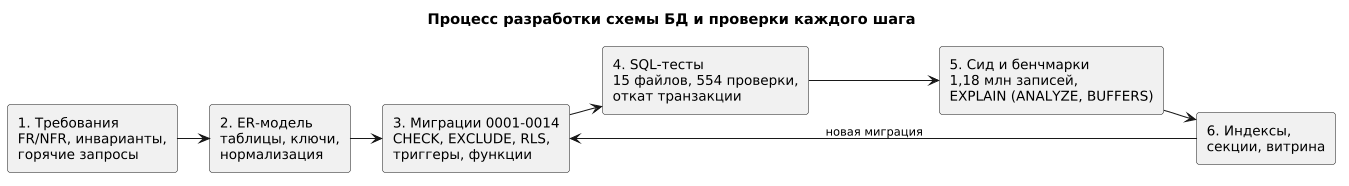

The diagram above was rendered by PlantUML. Its source (embedded in the PNG):
@startuml
skinparam monochrome true
skinparam shadowing false
skinparam defaultFontSize 13
skinparam ArrowFontSize 11
skinparam roundcorner 6
skinparam dpi 100
skinparam nodesep 25
skinparam ranksep 30
left to right direction

title Процесс разработки схемы БД и проверки каждого шага

rectangle "1. Требования\nFR/NFR, инварианты,\nгорячие запросы" as R
rectangle "2. ER-модель\nтаблицы, ключи,\nнормализация" as ER
rectangle "3. Миграции 0001-0014\nCHECK, EXCLUDE, RLS,\nтриггеры, функции" as M
rectangle "4. SQL-тесты\n15 файлов, 554 проверки,\nоткат транзакции" as T
rectangle "5. Сид и бенчмарки\n1,18 млн записей,\nEXPLAIN (ANALYZE, BUFFERS)" as B
rectangle "6. Индексы,\nсекции, витрина" as O

R --> ER
ER --> M
M --> T
T --> B
B --> O
O --> M : новая миграция
@enduml